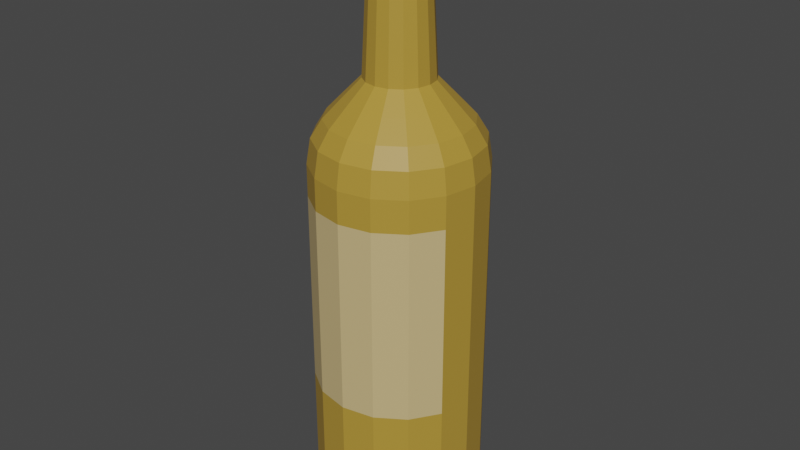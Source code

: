 # Source: Pear.blend  (saved by Blender 2.90.8; exported with 4.5.12 LTS)
import bpy
from mathutils import Matrix  # noqa: F401  (used for matrix-valued properties, if any)

bpy.ops.wm.read_factory_settings(use_empty=True)
scene = bpy.context.scene
scene.name = 'Scene'

# ---- collections
col_collection = bpy.data.collections.new('Collection'); scene.collection.children.link(col_collection)

# ---- materials (node trees are filled in below, after node groups)
mat_pear_vine = bpy.data.materials.new('Pear vine')
mat_label = bpy.data.materials.new('Label')
mat_plug = bpy.data.materials.new('Plug')

# ---- material node trees
mat_pear_vine.use_nodes = True; mat_pear_vine.node_tree.nodes.clear()
_N = mat_pear_vine.node_tree.nodes; _L = mat_pear_vine.node_tree.links
n0 = _N.new('ShaderNodeBsdfPrincipled'); n0.name = 'Principled BSDF'; n0.location = (10, 300)
n0.distribution = 'GGX'
n0.subsurface_method = 'BURLEY'
n0.inputs[0].default_value = (0.4523, 0.2794, 0.0399, 1.0)
n0.inputs[3].default_value = 1.45
n0.inputs[27].default_value = (0.0, 0.0, 0.0, 1.0)
n0.inputs[28].default_value = 1.0
n1 = _N.new('ShaderNodeOutputMaterial'); n1.name = 'Material Output'; n1.location = (300, 300)
_L.new(n0.outputs[0], n1.inputs[0])
n1.is_active_output = True
mat_label.use_nodes = True; mat_label.node_tree.nodes.clear()
_N = mat_label.node_tree.nodes; _L = mat_label.node_tree.links
n0 = _N.new('ShaderNodeBsdfPrincipled'); n0.name = 'Principled BSDF'; n0.location = (10, 300)
n0.distribution = 'GGX'
n0.subsurface_method = 'BURLEY'
n0.inputs[0].default_value = (0.6141, 0.4625, 0.2153, 1.0)
n0.inputs[3].default_value = 1.45
n0.inputs[27].default_value = (0.0, 0.0, 0.0, 1.0)
n0.inputs[28].default_value = 1.0
n1 = _N.new('ShaderNodeOutputMaterial'); n1.name = 'Material Output'; n1.location = (300, 300)
_L.new(n0.outputs[0], n1.inputs[0])
n1.is_active_output = True
mat_plug.use_nodes = True; mat_plug.node_tree.nodes.clear()
_N = mat_plug.node_tree.nodes; _L = mat_plug.node_tree.links
n0 = _N.new('ShaderNodeBsdfPrincipled'); n0.name = 'Principled BSDF'; n0.location = (10, 300)
n0.distribution = 'GGX'
n0.subsurface_method = 'BURLEY'
n0.inputs[0].default_value = (0.1329, 0.08256, 0.03892, 1.0)
n0.inputs[3].default_value = 1.45
n0.inputs[27].default_value = (0.0, 0.0, 0.0, 1.0)
n0.inputs[28].default_value = 1.0
n1 = _N.new('ShaderNodeOutputMaterial'); n1.name = 'Material Output'; n1.location = (300, 300)
_L.new(n0.outputs[0], n1.inputs[0])
n1.is_active_output = True

# ---- world
world_world = bpy.data.worlds.new('World'); scene.world = world_world
world_world.use_nodes = True; world_world.node_tree.nodes.clear()
_N = world_world.node_tree.nodes; _L = world_world.node_tree.links
n0 = _N.new('ShaderNodeOutputWorld'); n0.name = 'World Output'; n0.location = (300, 300)
n1 = _N.new('ShaderNodeBackground'); n1.name = 'Background'; n1.location = (10, 300)
n1.inputs[0].default_value = (0.05088, 0.05088, 0.05088, 1.0)
_L.new(n1.outputs[0], n0.inputs[0])
n0.is_active_output = True
world_world.color = (0.05088, 0.05088, 0.05088)
world_world.use_sun_shadow = False
world_world.sun_shadow_jitter_overblur = 0.0

# ---- meshes
me_cylinder_004 = bpy.data.meshes.new('Cylinder.004')
me_cylinder_004.from_pydata([(-0.1525, 0.3681, 5.223), (-0.2817, 0.2817, 5.223), (-0.3681, 0.1525, 5.223), (-0.3984, 5.677e-08, 5.223), (-0.3681, -0.1525, 5.223), (-0.2817, -0.2817, 5.223), (-0.1525, -0.3681, 5.223), (8.075e-08, -0.3984, 5.223), (0.1525, -0.3681, 5.223), (0.2817, -0.2817, 5.223), (0.3681, -0.1525, 5.223), (0.3984, -1.361e-07, 5.223), (0.3681, 0.1525, 5.223), (0.2817, 0.2817, 5.223), (0.1525, 0.3681, 5.223), (-1.57e-08, 0.3984, 5.223), (-9.686e-08, 0.7334, -0.00136), (0.0, 1.0, 0.2601), (-4.843e-08, 0.8667, 0.03367), (-1.304e-08, 0.9643, 0.1294), (0.2807, 0.6776, -0.00136), (0.3827, 0.9239, 0.2601), (0.3317, 0.8007, 0.03367), (0.369, 0.8909, 0.1294), (0.5186, 0.5186, -0.00136), (0.7071, 0.7071, 0.2601), (0.6128, 0.6128, 0.03367), (0.6818, 0.6818, 0.1294), (0.6776, 0.2807, -0.00136), (0.9239, 0.3827, 0.2601), (0.8007, 0.3317, 0.03367), (0.8909, 0.369, 0.1294), (0.7334, -1.9e-07, -0.00136), (1.0, -4.371e-08, 0.2601), (0.8667, -1.173e-07, 0.03367), (0.9643, -6.333e-08, 0.1294), (0.6776, -0.2807, -0.00136), (0.9239, -0.3827, 0.2601), (0.8007, -0.3317, 0.03367), (0.8909, -0.369, 0.1294), (0.5186, -0.5186, -0.00136), (0.7071, -0.7071, 0.2601), (0.6128, -0.6128, 0.03367), (0.6818, -0.6818, 0.1294), (0.2807, -0.6776, -0.00136), (0.3827, -0.9239, 0.2601), (0.3317, -0.8007, 0.03367), (0.369, -0.8909, 0.1294), (7.078e-08, -0.7334, -0.00136), (1.51e-07, -1.0, 0.2601), (1.104e-07, -0.8667, 0.03367), (1.406e-07, -0.9643, 0.1294), (-0.2807, -0.6776, -0.00136), (-0.3827, -0.9239, 0.2601), (-0.3317, -0.8007, 0.03367), (-0.369, -0.8909, 0.1294), (-0.5186, -0.5186, -0.00136), (-0.7071, -0.7071, 0.2601), (-0.6128, -0.6128, 0.03367), (-0.6818, -0.6818, 0.1294), (-0.6776, -0.2807, -0.00136), (-0.9239, -0.3827, 0.2601), (-0.8007, -0.3317, 0.03367), (-0.8909, -0.369, 0.1294), (-0.7334, -2.608e-08, -0.00136), (-1.0, 1.192e-08, 0.2601), (-0.8667, -7.451e-09, 0.03367), (-0.9643, 6.519e-09, 0.1294), (-0.6776, 0.2807, -0.00136), (-0.9239, 0.3827, 0.2601), (-0.8007, 0.3317, 0.03367), (-0.8909, 0.369, 0.1294), (-0.5186, 0.5186, -0.00136), (-0.7071, 0.7071, 0.2601), (-0.6128, 0.6128, 0.03367), (-0.6818, 0.6818, 0.1294), (-0.2807, 0.6776, -0.00136), (-0.3827, 0.9239, 0.2601), (-0.3317, 0.8007, 0.03367), (-0.369, 0.8909, 0.1294), (0.0, 1.0, 4.274), (-1.148e-07, 0.6207, 4.994), (-1.676e-08, 0.9526, 4.569), (-6.38e-08, 0.8232, 4.781), (0.2375, 0.5735, 4.994), (0.3827, 0.9239, 4.274), (0.315, 0.7605, 4.781), (0.3646, 0.8801, 4.569), (0.4389, 0.4389, 4.994), (0.7071, 0.7071, 4.274), (0.5821, 0.5821, 4.781), (0.6736, 0.6736, 4.569), (0.5735, 0.2375, 4.994), (0.9239, 0.3827, 4.274), (0.7605, 0.315, 4.781), (0.8801, 0.3646, 4.569), (0.6207, -1.874e-07, 4.994), (1.0, -4.371e-08, 4.274), (0.8232, -1.192e-07, 4.781), (0.9526, -6.473e-08, 4.569), (0.5735, -0.2375, 4.994), (0.9239, -0.3827, 4.274), (0.7605, -0.315, 4.781), (0.8801, -0.3646, 4.569), (0.4389, -0.4389, 4.994), (0.7071, -0.7071, 4.274), (0.5821, -0.5821, 4.781), (0.6736, -0.6736, 4.569), (0.2375, -0.5735, 4.994), (0.3827, -0.9239, 4.274), (0.315, -0.7605, 4.781), (0.3646, -0.8801, 4.569), (3.541e-08, -0.6207, 4.994), (1.51e-07, -1.0, 4.274), (8.987e-08, -0.8232, 4.781), (1.346e-07, -0.9526, 4.569), (-0.2375, -0.5735, 4.994), (-0.3827, -0.9239, 4.274), (-0.315, -0.7605, 4.781), (-0.3646, -0.8801, 4.569), (-0.4389, -0.4389, 4.994), (-0.7071, -0.7071, 4.274), (-0.5821, -0.5821, 4.781), (-0.6736, -0.6736, 4.569), (-0.5735, -0.2375, 4.994), (-0.9239, -0.3827, 4.274), (-0.7605, -0.315, 4.781), (-0.8801, -0.3646, 4.569), (-0.6207, 1.131e-07, 4.994), (-1.0, 1.192e-08, 4.274), (-0.8232, 6.566e-08, 4.781), (-0.9526, 2.654e-08, 4.569), (-0.5735, 0.2375, 4.994), (-0.9239, 0.3827, 4.274), (-0.7605, 0.315, 4.781), (-0.8801, 0.3646, 4.569), (-0.4389, 0.4389, 4.994), (-0.7071, 0.7071, 4.274), (-0.5821, 0.5821, 4.781), (-0.6736, 0.6736, 4.569), (-0.2375, 0.5735, 4.994), (-0.3827, 0.9239, 4.274), (-0.315, 0.7605, 4.781), (-0.3646, 0.8801, 4.569), (-0.1241, 0.2995, 6.648), (-0.2293, 0.2293, 6.648), (-0.2995, 0.1241, 6.648), (-0.3242, 4.172e-08, 6.648), (-0.2995, -0.1241, 6.648), (-0.2293, -0.2293, 6.648), (-0.1241, -0.2995, 6.648), (-5.878e-08, -0.3242, 6.648), (0.1241, -0.2995, 6.648), (0.2293, -0.2293, 6.648), (0.2995, -0.1241, 6.648), (0.3242, -1.152e-07, 6.648), (0.2995, 0.1241, 6.648), (0.2293, 0.2293, 6.648), (0.1241, 0.2995, 6.648), (-1.373e-07, 0.3242, 6.648), (-0.1391, 0.3358, 6.648), (-0.257, 0.257, 6.648), (-0.3358, 0.1391, 6.648), (-0.3635, 5.032e-08, 6.648), (-0.3358, -0.1391, 6.648), (-0.257, -0.257, 6.648), (-0.1391, -0.3358, 6.648), (-5.969e-08, -0.3635, 6.648), (0.1391, -0.3358, 6.648), (0.257, -0.257, 6.648), (0.3358, -0.1391, 6.648), (0.3635, -1.257e-07, 6.648), (0.3358, 0.1391, 6.648), (0.257, 0.257, 6.648), (0.1391, 0.3358, 6.648), (-1.477e-07, 0.3635, 6.648), (-0.1032, 0.2492, 6.883), (-0.1908, 0.1908, 6.883), (-0.2492, 0.1032, 6.883), (-0.2698, 3.694e-08, 6.883), (-0.2492, -0.1032, 6.883), (-0.1908, -0.1908, 6.883), (-0.1032, -0.2492, 6.883), (-8.123e-08, -0.2698, 6.883), (0.1032, -0.2492, 6.883), (0.1908, -0.1908, 6.883), (0.2492, -0.1032, 6.883), (0.2698, -9.85e-08, 6.883), (0.2492, 0.1032, 6.883), (0.1908, 0.1908, 6.883), (0.1032, 0.2492, 6.883), (-1.726e-07, 0.2698, 6.883), (-0.257, 0.257, 6.883), (-0.1391, 0.3358, 6.883), (-0.3635, 5.032e-08, 6.883), (-0.3358, 0.1391, 6.883), (-0.257, -0.257, 6.883), (-0.3358, -0.1391, 6.883), (-8.198e-08, -0.3635, 6.883), (-0.1391, -0.3358, 6.883), (0.257, -0.257, 6.883), (0.1391, -0.3358, 6.883), (0.3635, -1.257e-07, 6.883), (0.3358, -0.1391, 6.883), (0.257, 0.257, 6.883), (0.3358, 0.1391, 6.883), (-1.7e-07, 0.3635, 6.883), (0.1391, 0.3358, 6.883), (-0.1069, 0.2582, 6.997), (-0.1976, 0.1976, 6.997), (-0.2582, 0.1069, 6.997), (-0.2795, 3.818e-08, 6.997), (-0.2582, -0.1069, 6.997), (-0.1976, -0.1976, 6.997), (-0.1069, -0.2582, 6.997), (-3.331e-09, -0.2795, 6.997), (0.1069, -0.2582, 6.997), (0.1976, -0.1976, 6.997), (0.2582, -0.1069, 6.997), (0.2795, -1.021e-07, 6.997), (0.2582, 0.1069, 6.997), (0.1976, 0.1976, 6.997), (0.1069, 0.2582, 6.997), (-9.802e-08, 0.2795, 6.997), (0.0, 1.0, 1.598), (0.0, 1.0, 3.895), (0.3827, 0.9239, 3.895), (0.3827, 0.9239, 1.598), (-0.3827, 0.9239, 1.598), (-0.3827, 0.9239, 3.895), (0.7071, 0.7071, 3.895), (0.7071, 0.7071, 1.598), (0.9239, 0.3827, 3.895), (0.9239, 0.3827, 1.598), (1.0, -4.371e-08, 3.895), (1.0, -4.371e-08, 1.598), (0.9239, -0.3827, 3.895), (0.9239, -0.3827, 1.598), (0.7071, -0.7071, 3.895), (0.7071, -0.7071, 1.598), (0.3827, -0.9239, 3.895), (0.3827, -0.9239, 1.598), (1.51e-07, -1.0, 3.895), (1.51e-07, -1.0, 1.598), (-0.3827, -0.9239, 3.895), (-0.3827, -0.9239, 1.598), (-0.7071, -0.7071, 3.895), (-0.7071, -0.7071, 1.598), (-0.9239, -0.3827, 3.895), (-0.9239, -0.3827, 1.598), (-1.0, 1.192e-08, 3.895), (-1.0, 1.192e-08, 1.598), (-0.9239, 0.3827, 3.895), (-0.9239, 0.3827, 1.598), (-0.7071, 0.7071, 3.895), (-0.7071, 0.7071, 1.598)], [], [(226, 85, 89, 230), (232, 93, 97, 234), (234, 97, 101, 236), (236, 101, 105, 238), (238, 105, 109, 240), (240, 109, 113, 242), (242, 113, 117, 244), (244, 117, 121, 246), (246, 121, 125, 248), (248, 125, 129, 250), (250, 129, 133, 252), (252, 133, 137, 254), (254, 137, 141, 229), (2, 3, 147, 146), (229, 141, 80, 225), (230, 89, 93, 232), (116, 112, 7, 6), (17, 21, 23, 19), (19, 23, 22, 18), (18, 22, 20, 16), (21, 25, 27, 23), (23, 27, 26, 22), (22, 26, 24, 20), (25, 29, 31, 27), (27, 31, 30, 26), (26, 30, 28, 24), (29, 33, 35, 31), (31, 35, 34, 30), (30, 34, 32, 28), (33, 37, 39, 35), (35, 39, 38, 34), (34, 38, 36, 32), (37, 41, 43, 39), (39, 43, 42, 38), (38, 42, 40, 36), (41, 45, 47, 43), (43, 47, 46, 42), (42, 46, 44, 40), (45, 49, 51, 47), (47, 51, 50, 46), (46, 50, 48, 44), (49, 53, 55, 51), (51, 55, 54, 50), (50, 54, 52, 48), (53, 57, 59, 55), (55, 59, 58, 54), (54, 58, 56, 52), (57, 61, 63, 59), (59, 63, 62, 58), (58, 62, 60, 56), (61, 65, 67, 63), (63, 67, 66, 62), (62, 66, 64, 60), (65, 69, 71, 67), (67, 71, 70, 66), (66, 70, 68, 64), (69, 73, 75, 71), (71, 75, 74, 70), (70, 74, 72, 68), (73, 77, 79, 75), (75, 79, 78, 74), (74, 78, 76, 72), (77, 17, 19, 79), (79, 19, 18, 78), (78, 18, 16, 76), (16, 20, 24, 28, 32, 36, 40, 44, 48, 52, 56, 60, 64, 68, 72, 76), (85, 80, 82, 87), (87, 82, 83, 86), (86, 83, 81, 84), (89, 85, 87, 91), (91, 87, 86, 90), (90, 86, 84, 88), (93, 89, 91, 95), (95, 91, 90, 94), (94, 90, 88, 92), (97, 93, 95, 99), (99, 95, 94, 98), (98, 94, 92, 96), (101, 97, 99, 103), (103, 99, 98, 102), (102, 98, 96, 100), (105, 101, 103, 107), (107, 103, 102, 106), (106, 102, 100, 104), (109, 105, 107, 111), (111, 107, 106, 110), (110, 106, 104, 108), (113, 109, 111, 115), (115, 111, 110, 114), (114, 110, 108, 112), (117, 113, 115, 119), (119, 115, 114, 118), (118, 114, 112, 116), (121, 117, 119, 123), (123, 119, 118, 122), (122, 118, 116, 120), (125, 121, 123, 127), (127, 123, 122, 126), (126, 122, 120, 124), (129, 125, 127, 131), (131, 127, 126, 130), (130, 126, 124, 128), (133, 129, 131, 135), (135, 131, 130, 134), (134, 130, 128, 132), (137, 133, 135, 139), (139, 135, 134, 138), (138, 134, 132, 136), (141, 137, 139, 143), (143, 139, 138, 142), (142, 138, 136, 140), (80, 141, 143, 82), (82, 143, 142, 83), (83, 142, 140, 81), (225, 80, 85, 226), (112, 108, 8, 7), (108, 104, 9, 8), (104, 100, 10, 9), (81, 140, 0, 15), (100, 96, 11, 10), (96, 92, 12, 11), (92, 88, 13, 12), (88, 84, 14, 13), (84, 81, 15, 14), (140, 136, 1, 0), (136, 132, 2, 1), (132, 128, 3, 2), (128, 124, 4, 3), (124, 120, 5, 4), (120, 116, 6, 5), (149, 150, 166, 165), (13, 14, 158, 157), (4, 5, 149, 148), (15, 0, 144, 159), (6, 7, 151, 150), (1, 2, 146, 145), (14, 15, 159, 158), (8, 9, 153, 152), (3, 4, 148, 147), (10, 11, 155, 154), (5, 6, 150, 149), (12, 13, 157, 156), (7, 8, 152, 151), (9, 10, 154, 153), (0, 1, 145, 144), (11, 12, 156, 155), (162, 163, 194, 195), (152, 153, 169, 168), (151, 152, 168, 167), (154, 155, 171, 170), (153, 154, 170, 169), (156, 157, 173, 172), (155, 156, 172, 171), (158, 159, 175, 174), (144, 145, 161, 160), (157, 158, 174, 173), (159, 144, 160, 175), (146, 147, 163, 162), (145, 146, 162, 161), (148, 149, 165, 164), (147, 148, 164, 163), (150, 151, 167, 166), (181, 182, 214, 213), (161, 162, 195, 192), (164, 165, 196, 197), (163, 164, 197, 194), (166, 167, 198, 199), (165, 166, 199, 196), (168, 169, 200, 201), (167, 168, 201, 198), (170, 171, 202, 203), (169, 170, 203, 200), (172, 173, 204, 205), (171, 172, 205, 202), (174, 175, 206, 207), (160, 161, 192, 193), (173, 174, 207, 204), (175, 160, 193, 206), (177, 176, 193, 192), (179, 178, 195, 194), (181, 180, 197, 196), (183, 182, 199, 198), (185, 184, 201, 200), (187, 186, 203, 202), (189, 188, 205, 204), (191, 190, 207, 206), (176, 191, 206, 193), (178, 177, 192, 195), (180, 179, 194, 197), (182, 181, 196, 199), (184, 183, 198, 201), (186, 185, 200, 203), (188, 187, 202, 205), (190, 189, 204, 207), (222, 223, 208, 209, 210, 211, 212, 213, 214, 215, 216, 217, 218, 219, 220, 221), (184, 185, 217, 216), (183, 184, 216, 215), (186, 187, 219, 218), (185, 186, 218, 217), (188, 189, 221, 220), (187, 188, 220, 219), (190, 191, 223, 222), (176, 177, 209, 208), (189, 190, 222, 221), (191, 176, 208, 223), (178, 179, 211, 210), (177, 178, 210, 209), (180, 181, 213, 212), (179, 180, 212, 211), (182, 183, 215, 214), (17, 224, 227, 21), (224, 225, 226, 227), (25, 231, 233, 29), (231, 230, 232, 233), (77, 228, 224, 17), (228, 229, 225, 224), (73, 255, 228, 77), (255, 254, 229, 228), (69, 253, 255, 73), (253, 252, 254, 255), (65, 251, 253, 69), (251, 250, 252, 253), (61, 249, 251, 65), (249, 248, 250, 251), (57, 247, 249, 61), (247, 246, 248, 249), (53, 245, 247, 57), (245, 244, 246, 247), (49, 243, 245, 53), (243, 242, 244, 245), (45, 241, 243, 49), (241, 240, 242, 243), (41, 239, 241, 45), (239, 238, 240, 241), (37, 237, 239, 41), (237, 236, 238, 239), (33, 235, 237, 37), (235, 234, 236, 237), (29, 233, 235, 33), (233, 232, 234, 235), (21, 227, 231, 25), (227, 226, 230, 231)])
me_cylinder_004.polygons.foreach_set('material_index', [0, 0, 0, 0, 0, 0, 0, 0, 0, 0, 0, 0, 0, 0, 0, 0, 0, 0, 0, 0, 0, 0, 0, 0, 0, 0, 0, 0, 0, 0, 0, 0, 0, 0, 0, 0, 0, 0, 0, 0, 0, 0, 0, 0, 0, 0, 0, 0, 0, 0, 0, 0, 0, 0, 0, 0, 0, 0, 0, 0, 0, 0, 0, 0, 0, 0, 0, 0, 0, 0, 0, 0, 0, 0, 0, 0, 0, 0, 0, 0, 0, 0, 0, 0, 0, 0, 0, 0, 0, 0, 0, 0, 0, 0, 0, 0, 0, 0, 0, 0, 0, 0, 0, 0, 0, 0, 0, 0, 0, 0, 0, 0, 0, 0, 0, 0, 0, 0, 0, 0, 0, 0, 0, 0, 0, 0, 0, 0, 0, 0, 0, 0, 0, 0, 0, 0, 0, 0, 0, 0, 0, 0, 0, 0, 0, 0, 0, 0, 0, 0, 0, 0, 0, 0, 0, 0, 0, 0, 0, 0, 0, 0, 2, 0, 0, 0, 0, 0, 0, 0, 0, 0, 0, 0, 0, 0, 0, 0, 0, 0, 0, 0, 0, 0, 0, 0, 0, 0, 0, 0, 0, 0, 0, 0, 2, 2, 2, 2, 2, 2, 2, 2, 2, 2, 2, 2, 2, 2, 2, 2, 0, 0, 0, 0, 0, 0, 0, 0, 0, 0, 0, 0, 0, 0, 0, 1, 0, 1, 0, 1, 0, 1, 0, 1, 0, 1, 0, 0, 0, 0, 0, 0])
_uv = me_cylinder_004.uv_layers.new(name='UVMap')
_uv.uv.foreach_set('vector', [0.9375, 0.8233, 0.9375, 0.9523, 0.875, 0.9523, 0.875, 0.8233, 0.8125, 0.8233, 0.8125, 0.9523, 0.75, 0.9523, 0.75, 0.8233, 0.75, 0.8233, 0.75, 0.9523, 0.6875, 0.9523, 0.6875, 0.8233, 0.6875, 0.8233, 0.6875, 0.9523, 0.625, 0.9523, 0.625, 0.8233, 0.625, 0.8233, 0.625, 0.9523, 0.5625, 0.9523, 0.5625, 0.8233, 0.5625, 0.8233, 0.5625, 0.9523, 0.5, 0.9523, 0.5, 0.8233, 0.5, 0.8233, 0.5, 0.9523, 0.4375, 0.9523, 0.4375, 0.8233, 0.4375, 0.8233, 0.4375, 0.9523, 0.375, 0.9523, 0.375, 0.8233, 0.375, 0.8233, 0.375, 0.9523, 0.3125, 0.9523, 0.3125, 0.8233, 0.3125, 0.8233, 0.3125, 0.9523, 0.25, 0.9523, 0.25, 0.8233, 0.25, 0.8233, 0.25, 0.9523, 0.1875, 0.9523, 0.1875, 0.8233, 0.1875, 0.8233, 0.1875, 0.9523, 0.125, 0.9523, 0.125, 0.8233, 0.125, 0.8233, 0.125, 0.9523, 0.0625, 0.9523, 0.0625, 0.8233, 0.1067, 0.3094, 0.09488, 0.25, 0.09488, 0.25, 0.1067, 0.3094, 0.0625, 0.8233, 0.0625, 0.9523, 0.0, 0.9523, 0.0, 0.8233, 0.875, 0.8233, 0.875, 0.9523, 0.8125, 0.9523, 0.8125, 0.8233, 0.1906, 0.1067, 0.25, 0.09488, 0.25, 0.09488, 0.1906, 0.1067, 1.0, 0.5654, 0.9375, 0.5654, 0.9386, 0.5327, 0.9989, 0.5327, 0.9989, 0.5327, 0.9386, 0.5327, 0.9417, 0.5, 0.9958, 0.5, 0.75, 0.458, 0.8296, 0.4422, 0.8174, 0.4126, 0.75, 0.426, 0.9375, 0.5654, 0.875, 0.5654, 0.8761, 0.5327, 0.9364, 0.5327, 0.9364, 0.5327, 0.8761, 0.5327, 0.8792, 0.5, 0.9333, 0.5, 0.8296, 0.4422, 0.8971, 0.3971, 0.8745, 0.3745, 0.8174, 0.4126, 0.875, 0.5654, 0.8125, 0.5654, 0.8136, 0.5327, 0.8739, 0.5327, 0.8739, 0.5327, 0.8136, 0.5327, 0.8167, 0.5, 0.8708, 0.5, 0.8971, 0.3971, 0.9422, 0.3296, 0.9126, 0.3174, 0.8745, 0.3745, 0.8125, 0.5654, 0.75, 0.5654, 0.7511, 0.5327, 0.8114, 0.5327, 0.8114, 0.5327, 0.7511, 0.5327, 0.7542, 0.5, 0.8083, 0.5, 0.9422, 0.3296, 0.958, 0.25, 0.926, 0.25, 0.9126, 0.3174, 0.75, 0.5654, 0.6875, 0.5654, 0.6886, 0.5327, 0.7489, 0.5327, 0.7489, 0.5327, 0.6886, 0.5327, 0.6917, 0.5, 0.7458, 0.5, 0.958, 0.25, 0.9422, 0.1704, 0.9126, 0.1826, 0.926, 0.25, 0.6875, 0.5654, 0.625, 0.5654, 0.6261, 0.5327, 0.6864, 0.5327, 0.6864, 0.5327, 0.6261, 0.5327, 0.6292, 0.5, 0.6833, 0.5, 0.9422, 0.1704, 0.8971, 0.1029, 0.8745, 0.1255, 0.9126, 0.1826, 0.625, 0.5654, 0.5625, 0.5654, 0.5636, 0.5327, 0.6239, 0.5327, 0.6239, 0.5327, 0.5636, 0.5327, 0.5667, 0.5, 0.6208, 0.5, 0.8971, 0.1029, 0.8296, 0.05783, 0.8174, 0.08739, 0.8745, 0.1255, 0.5625, 0.5654, 0.5, 0.5654, 0.5011, 0.5327, 0.5614, 0.5327, 0.5614, 0.5327, 0.5011, 0.5327, 0.5042, 0.5, 0.5583, 0.5, 0.8296, 0.05783, 0.75, 0.04199, 0.75, 0.07399, 0.8174, 0.08739, 0.5, 0.5654, 0.4375, 0.5654, 0.4386, 0.5327, 0.4989, 0.5327, 0.4989, 0.5327, 0.4386, 0.5327, 0.4417, 0.5, 0.4958, 0.5, 0.75, 0.04199, 0.6704, 0.05783, 0.6826, 0.08739, 0.75, 0.07399, 0.4375, 0.5654, 0.375, 0.5654, 0.3761, 0.5327, 0.4364, 0.5327, 0.4364, 0.5327, 0.3761, 0.5327, 0.3792, 0.5, 0.4333, 0.5, 0.6704, 0.05783, 0.6029, 0.1029, 0.6255, 0.1255, 0.6826, 0.08739, 0.375, 0.5654, 0.3125, 0.5654, 0.3136, 0.5327, 0.3739, 0.5327, 0.3739, 0.5327, 0.3136, 0.5327, 0.3167, 0.5, 0.3708, 0.5, 0.6029, 0.1029, 0.5578, 0.1704, 0.5874, 0.1826, 0.6255, 0.1255, 0.3125, 0.5654, 0.25, 0.5654, 0.2511, 0.5327, 0.3114, 0.5327, 0.3114, 0.5327, 0.2511, 0.5327, 0.2542, 0.5, 0.3083, 0.5, 0.5578, 0.1704, 0.542, 0.25, 0.574, 0.25, 0.5874, 0.1826, 0.25, 0.5654, 0.1875, 0.5654, 0.1886, 0.5327, 0.2489, 0.5327, 0.2489, 0.5327, 0.1886, 0.5327, 0.1917, 0.5, 0.2458, 0.5, 0.542, 0.25, 0.5578, 0.3296, 0.5874, 0.3174, 0.574, 0.25, 0.1875, 0.5654, 0.125, 0.5654, 0.1261, 0.5327, 0.1864, 0.5327, 0.1864, 0.5327, 0.1261, 0.5327, 0.1292, 0.5, 0.1833, 0.5, 0.5578, 0.3296, 0.6029, 0.3971, 0.6255, 0.3745, 0.5874, 0.3174, 0.125, 0.5654, 0.0625, 0.5654, 0.06362, 0.5327, 0.1239, 0.5327, 0.1239, 0.5327, 0.06362, 0.5327, 0.06667, 0.5, 0.1208, 0.5, 0.6029, 0.3971, 0.6704, 0.4422, 0.6826, 0.4126, 0.6255, 0.3745, 0.0625, 0.5654, 0.0, 0.5654, 0.001116, 0.5327, 0.06138, 0.5327, 0.06138, 0.5327, 0.001116, 0.5327, 0.004166, 0.5, 0.05833, 0.5, 0.6704, 0.4422, 0.75, 0.458, 0.75, 0.426, 0.6826, 0.4126, 0.75, 0.426, 0.8174, 0.4126, 0.8745, 0.3745, 0.9126, 0.3174, 0.926, 0.25, 0.9126, 0.1826, 0.8745, 0.1255, 0.8174, 0.08739, 0.75, 0.07399, 0.6826, 0.08739, 0.6255, 0.1255, 0.5874, 0.1826, 0.574, 0.25, 0.5874, 0.3174, 0.6255, 0.3745, 0.6826, 0.4126, 0.9375, 0.9523, 1.0, 0.9523, 0.9985, 0.9762, 0.939, 0.9762, 0.939, 0.9762, 0.9985, 0.9762, 0.9945, 1.0, 0.943, 1.0, 0.3256, 0.4325, 0.25, 0.4476, 0.25, 0.4051, 0.3094, 0.3933, 0.875, 0.9523, 0.9375, 0.9523, 0.936, 0.9762, 0.8765, 0.9762, 0.8765, 0.9762, 0.936, 0.9762, 0.932, 1.0, 0.8805, 1.0, 0.3897, 0.3897, 0.3256, 0.4325, 0.3094, 0.3933, 0.3597, 0.3597, 0.8125, 0.9523, 0.875, 0.9523, 0.8735, 0.9762, 0.814, 0.9762, 0.814, 0.9762, 0.8735, 0.9762, 0.8695, 1.0, 0.818, 1.0, 0.4325, 0.3256, 0.3897, 0.3897, 0.3597, 0.3597, 0.3933, 0.3094, 0.75, 0.9523, 0.8125, 0.9523, 0.811, 0.9762, 0.7515, 0.9762, 0.7515, 0.9762, 0.811, 0.9762, 0.807, 1.0, 0.7555, 1.0, 0.4476, 0.25, 0.4325, 0.3256, 0.3933, 0.3094, 0.4051, 0.25, 0.6875, 0.9523, 0.75, 0.9523, 0.7485, 0.9762, 0.689, 0.9762, 0.689, 0.9762, 0.7485, 0.9762, 0.7445, 1.0, 0.693, 1.0, 0.4325, 0.1744, 0.4476, 0.25, 0.4051, 0.25, 0.3933, 0.1906, 0.625, 0.9523, 0.6875, 0.9523, 0.686, 0.9762, 0.6265, 0.9762, 0.6265, 0.9762, 0.686, 0.9762, 0.682, 1.0, 0.6305, 1.0, 0.3897, 0.1103, 0.4325, 0.1744, 0.3933, 0.1906, 0.3597, 0.1403, 0.5625, 0.9523, 0.625, 0.9523, 0.6235, 0.9762, 0.564, 0.9762, 0.564, 0.9762, 0.6235, 0.9762, 0.6195, 1.0, 0.568, 1.0, 0.3256, 0.06748, 0.3897, 0.1103, 0.3597, 0.1403, 0.3094, 0.1067, 0.5, 0.9523, 0.5625, 0.9523, 0.561, 0.9762, 0.5015, 0.9762, 0.5015, 0.9762, 0.561, 0.9762, 0.557, 1.0, 0.5055, 1.0, 0.25, 0.05244, 0.3256, 0.06748, 0.3094, 0.1067, 0.25, 0.09488, 0.4375, 0.9523, 0.5, 0.9523, 0.4985, 0.9762, 0.439, 0.9762, 0.439, 0.9762, 0.4985, 0.9762, 0.4945, 1.0, 0.443, 1.0, 0.1744, 0.06748, 0.25, 0.05244, 0.25, 0.09488, 0.1906, 0.1067, 0.375, 0.9523, 0.4375, 0.9523, 0.436, 0.9762, 0.3765, 0.9762, 0.3765, 0.9762, 0.436, 0.9762, 0.432, 1.0, 0.3805, 1.0, 0.1103, 0.1103, 0.1744, 0.06748, 0.1906, 0.1067, 0.1403, 0.1403, 0.3125, 0.9523, 0.375, 0.9523, 0.3735, 0.9762, 0.314, 0.9762, 0.314, 0.9762, 0.3735, 0.9762, 0.3695, 1.0, 0.318, 1.0, 0.06748, 0.1744, 0.1103, 0.1103, 0.1403, 0.1403, 0.1067, 0.1906, 0.25, 0.9523, 0.3125, 0.9523, 0.311, 0.9762, 0.2515, 0.9762, 0.2515, 0.9762, 0.311, 0.9762, 0.307, 1.0, 0.2555, 1.0, 0.05244, 0.25, 0.06748, 0.1744, 0.1067, 0.1906, 0.09488, 0.25, 0.1875, 0.9523, 0.25, 0.9523, 0.2485, 0.9762, 0.189, 0.9762, 0.189, 0.9762, 0.2485, 0.9762, 0.2445, 1.0, 0.193, 1.0, 0.06748, 0.3256, 0.05244, 0.25, 0.09488, 0.25, 0.1067, 0.3094, 0.125, 0.9523, 0.1875, 0.9523, 0.186, 0.9762, 0.1265, 0.9762, 0.1265, 0.9762, 0.186, 0.9762, 0.182, 1.0, 0.1305, 1.0, 0.1103, 0.3897, 0.06748, 0.3256, 0.1067, 0.3094, 0.1403, 0.3597, 0.0625, 0.9523, 0.125, 0.9523, 0.1235, 0.9762, 0.06398, 0.9762, 0.06398, 0.9762, 0.1235, 0.9762, 0.1195, 1.0, 0.06803, 1.0, 0.1744, 0.4325, 0.1103, 0.3897, 0.1403, 0.3597, 0.1906, 0.3933, 0.0, 0.9523, 0.0625, 0.9523, 0.06102, 0.9762, 0.001481, 0.9762, 0.001481, 0.9762, 0.06102, 0.9762, 0.05697, 1.0, 0.005526, 1.0, 0.25, 0.4476, 0.1744, 0.4325, 0.1906, 0.3933, 0.25, 0.4051, 1.0, 0.8233, 1.0, 0.9523, 0.9375, 0.9523, 0.9375, 0.8233, 0.25, 0.09488, 0.3094, 0.1067, 0.3094, 0.1067, 0.25, 0.09488, 0.3094, 0.1067, 0.3597, 0.1403, 0.3597, 0.1403, 0.3094, 0.1067, 0.3597, 0.1403, 0.3933, 0.1906, 0.3933, 0.1906, 0.3597, 0.1403, 0.25, 0.4051, 0.1906, 0.3933, 0.1906, 0.3933, 0.25, 0.4051, 0.3933, 0.1906, 0.4051, 0.25, 0.4051, 0.25, 0.3933, 0.1906, 0.4051, 0.25, 0.3933, 0.3094, 0.3933, 0.3094, 0.4051, 0.25, 0.3933, 0.3094, 0.3597, 0.3597, 0.3597, 0.3597, 0.3933, 0.3094, 0.3597, 0.3597, 0.3094, 0.3933, 0.3094, 0.3933, 0.3597, 0.3597, 0.3094, 0.3933, 0.25, 0.4051, 0.25, 0.4051, 0.3094, 0.3933, 0.1906, 0.3933, 0.1403, 0.3597, 0.1403, 0.3597, 0.1906, 0.3933, 0.1403, 0.3597, 0.1067, 0.3094, 0.1067, 0.3094, 0.1403, 0.3597, 0.1067, 0.3094, 0.09488, 0.25, 0.09488, 0.25, 0.1067, 0.3094, 0.09488, 0.25, 0.1067, 0.1906, 0.1067, 0.1906, 0.09488, 0.25, 0.1067, 0.1906, 0.1403, 0.1403, 0.1403, 0.1403, 0.1067, 0.1906, 0.1403, 0.1403, 0.1906, 0.1067, 0.1906, 0.1067, 0.1403, 0.1403, 0.1403, 0.1403, 0.1906, 0.1067, 0.1906, 0.1067, 0.1403, 0.1403, 0.3597, 0.3597, 0.3094, 0.3933, 0.3094, 0.3933, 0.3597, 0.3597, 0.1067, 0.1906, 0.1403, 0.1403, 0.1403, 0.1403, 0.1067, 0.1906, 0.25, 0.4051, 0.1906, 0.3933, 0.1906, 0.3933, 0.25, 0.4051, 0.1906, 0.1067, 0.25, 0.09488, 0.25, 0.09488, 0.1906, 0.1067, 0.1403, 0.3597, 0.1067, 0.3094, 0.1067, 0.3094, 0.1403, 0.3597, 0.3094, 0.3933, 0.25, 0.4051, 0.25, 0.4051, 0.3094, 0.3933, 0.3094, 0.1067, 0.3597, 0.1403, 0.3597, 0.1403, 0.3094, 0.1067, 0.09488, 0.25, 0.1067, 0.1906, 0.1067, 0.1906, 0.09488, 0.25, 0.3933, 0.1906, 0.4051, 0.25, 0.4051, 0.25, 0.3933, 0.1906, 0.1403, 0.1403, 0.1906, 0.1067, 0.1906, 0.1067, 0.1403, 0.1403, 0.3933, 0.3094, 0.3597, 0.3597, 0.3597, 0.3597, 0.3933, 0.3094, 0.25, 0.09488, 0.3094, 0.1067, 0.3094, 0.1067, 0.25, 0.09488, 0.3597, 0.1403, 0.3933, 0.1906, 0.3933, 0.1906, 0.3597, 0.1403, 0.1906, 0.3933, 0.1403, 0.3597, 0.1403, 0.3597, 0.1906, 0.3933, 0.4051, 0.25, 0.3933, 0.3094, 0.3933, 0.3094, 0.4051, 0.25, 0.1067, 0.3094, 0.09488, 0.25, 0.09488, 0.25, 0.1067, 0.3094, 0.3094, 0.1067, 0.3597, 0.1403, 0.3597, 0.1403, 0.3094, 0.1067, 0.25, 0.09488, 0.3094, 0.1067, 0.3094, 0.1067, 0.25, 0.09488, 0.3933, 0.1906, 0.4051, 0.25, 0.4051, 0.25, 0.3933, 0.1906, 0.3597, 0.1403, 0.3933, 0.1906, 0.3933, 0.1906, 0.3597, 0.1403, 0.3933, 0.3094, 0.3597, 0.3597, 0.3597, 0.3597, 0.3933, 0.3094, 0.4051, 0.25, 0.3933, 0.3094, 0.3933, 0.3094, 0.4051, 0.25, 0.3094, 0.3933, 0.25, 0.4051, 0.25, 0.4051, 0.3094, 0.3933, 0.1906, 0.3933, 0.1403, 0.3597, 0.1403, 0.3597, 0.1906, 0.3933, 0.3597, 0.3597, 0.3094, 0.3933, 0.3094, 0.3933, 0.3597, 0.3597, 0.25, 0.4051, 0.1906, 0.3933, 0.1906, 0.3933, 0.25, 0.4051, 0.1067, 0.3094, 0.09488, 0.25, 0.09488, 0.25, 0.1067, 0.3094, 0.1403, 0.3597, 0.1067, 0.3094, 0.1067, 0.3094, 0.1403, 0.3597, 0.1067, 0.1906, 0.1403, 0.1403, 0.1403, 0.1403, 0.1067, 0.1906, 0.09488, 0.25, 0.1067, 0.1906, 0.1067, 0.1906, 0.09488, 0.25, 0.1906, 0.1067, 0.25, 0.09488, 0.25, 0.09488, 0.1906, 0.1067, 0.1574, 0.1574, 0.1999, 0.1291, 0.1999, 0.1291, 0.1574, 0.1574, 0.1403, 0.3597, 0.1067, 0.3094, 0.1067, 0.3094, 0.1403, 0.3597, 0.1067, 0.1906, 0.1403, 0.1403, 0.1403, 0.1403, 0.1067, 0.1906, 0.09488, 0.25, 0.1067, 0.1906, 0.1067, 0.1906, 0.09488, 0.25, 0.1906, 0.1067, 0.25, 0.09488, 0.25, 0.09488, 0.1906, 0.1067, 0.1403, 0.1403, 0.1906, 0.1067, 0.1906, 0.1067, 0.1403, 0.1403, 0.3094, 0.1067, 0.3597, 0.1403, 0.3597, 0.1403, 0.3094, 0.1067, 0.25, 0.09488, 0.3094, 0.1067, 0.3094, 0.1067, 0.25, 0.09488, 0.3933, 0.1906, 0.4051, 0.25, 0.4051, 0.25, 0.3933, 0.1906, 0.3597, 0.1403, 0.3933, 0.1906, 0.3933, 0.1906, 0.3597, 0.1403, 0.3933, 0.3094, 0.3597, 0.3597, 0.3597, 0.3597, 0.3933, 0.3094, 0.4051, 0.25, 0.3933, 0.3094, 0.3933, 0.3094, 0.4051, 0.25, 0.3094, 0.3933, 0.25, 0.4051, 0.25, 0.4051, 0.3094, 0.3933, 0.1906, 0.3933, 0.1403, 0.3597, 0.1403, 0.3597, 0.1906, 0.3933, 0.3597, 0.3597, 0.3094, 0.3933, 0.3094, 0.3933, 0.3597, 0.3597, 0.25, 0.4051, 0.1906, 0.3933, 0.1906, 0.3933, 0.25, 0.4051, 0.1574, 0.3426, 0.1999, 0.3709, 0.1906, 0.3933, 0.1403, 0.3597, 0.1191, 0.25, 0.1291, 0.3001, 0.1067, 0.3094, 0.09488, 0.25, 0.1574, 0.1574, 0.1291, 0.1999, 0.1067, 0.1906, 0.1403, 0.1403, 0.25, 0.1191, 0.1999, 0.1291, 0.1906, 0.1067, 0.25, 0.09488, 0.3426, 0.1574, 0.3001, 0.1291, 0.3094, 0.1067, 0.3597, 0.1403, 0.3809, 0.25, 0.3709, 0.1999, 0.3933, 0.1906, 0.4051, 0.25, 0.3426, 0.3426, 0.3709, 0.3001, 0.3933, 0.3094, 0.3597, 0.3597, 0.25, 0.3809, 0.3001, 0.3709, 0.3094, 0.3933, 0.25, 0.4051, 0.1999, 0.3709, 0.25, 0.3809, 0.25, 0.4051, 0.1906, 0.3933, 0.1291, 0.3001, 0.1574, 0.3426, 0.1403, 0.3597, 0.1067, 0.3094, 0.1291, 0.1999, 0.1191, 0.25, 0.09488, 0.25, 0.1067, 0.1906, 0.1999, 0.1291, 0.1574, 0.1574, 0.1403, 0.1403, 0.1906, 0.1067, 0.3001, 0.1291, 0.25, 0.1191, 0.25, 0.09488, 0.3094, 0.1067, 0.3709, 0.1999, 0.3426, 0.1574, 0.3597, 0.1403, 0.3933, 0.1906, 0.3709, 0.3001, 0.3809, 0.25, 0.4051, 0.25, 0.3933, 0.3094, 0.3001, 0.3709, 0.3426, 0.3426, 0.3597, 0.3597, 0.3094, 0.3933, 0.3001, 0.3709, 0.25, 0.3809, 0.1999, 0.3709, 0.1574, 0.3426, 0.1291, 0.3001, 0.1191, 0.25, 0.1291, 0.1999, 0.1574, 0.1574, 0.1999, 0.1291, 0.25, 0.1191, 0.3001, 0.1291, 0.3426, 0.1574, 0.3709, 0.1999, 0.3809, 0.25, 0.3709, 0.3001, 0.3426, 0.3426, 0.3001, 0.1291, 0.3426, 0.1574, 0.3426, 0.1574, 0.3001, 0.1291, 0.25, 0.1191, 0.3001, 0.1291, 0.3001, 0.1291, 0.25, 0.1191, 0.3709, 0.1999, 0.3809, 0.25, 0.3809, 0.25, 0.3709, 0.1999, 0.3426, 0.1574, 0.3709, 0.1999, 0.3709, 0.1999, 0.3426, 0.1574, 0.3709, 0.3001, 0.3426, 0.3426, 0.3426, 0.3426, 0.3709, 0.3001, 0.3809, 0.25, 0.3709, 0.3001, 0.3709, 0.3001, 0.3809, 0.25, 0.3001, 0.3709, 0.25, 0.3809, 0.25, 0.3809, 0.3001, 0.3709, 0.1999, 0.3709, 0.1574, 0.3426, 0.1574, 0.3426, 0.1999, 0.3709, 0.3426, 0.3426, 0.3001, 0.3709, 0.3001, 0.3709, 0.3426, 0.3426, 0.25, 0.3809, 0.1999, 0.3709, 0.1999, 0.3709, 0.25, 0.3809, 0.1291, 0.3001, 0.1191, 0.25, 0.1191, 0.25, 0.1291, 0.3001, 0.1574, 0.3426, 0.1291, 0.3001, 0.1291, 0.3001, 0.1574, 0.3426, 0.1291, 0.1999, 0.1574, 0.1574, 0.1574, 0.1574, 0.1291, 0.1999, 0.1191, 0.25, 0.1291, 0.1999, 0.1291, 0.1999, 0.1191, 0.25, 0.1999, 0.1291, 0.25, 0.1191, 0.25, 0.1191, 0.1999, 0.1291, 1.0, 0.5654, 1.0, 0.6943, 0.9375, 0.6943, 0.9375, 0.5654, 1.0, 0.6943, 1.0, 0.8233, 0.9375, 0.8233, 0.9375, 0.6943, 0.875, 0.5654, 0.875, 0.6943, 0.8125, 0.6943, 0.8125, 0.5654, 0.875, 0.6943, 0.875, 0.8233, 0.8125, 0.8233, 0.8125, 0.6943, 0.0625, 0.5654, 0.0625, 0.6943, 0.0, 0.6943, 0.0, 0.5654, 0.0625, 0.6943, 0.0625, 0.8233, 0.0, 0.8233, 0.0, 0.6943, 0.125, 0.5654, 0.125, 0.6943, 0.0625, 0.6943, 0.0625, 0.5654, 0.125, 0.6943, 0.125, 0.8233, 0.0625, 0.8233, 0.0625, 0.6943, 0.1875, 0.5654, 0.1875, 0.6943, 0.125, 0.6943, 0.125, 0.5654, 0.1875, 0.6943, 0.1875, 0.8233, 0.125, 0.8233, 0.125, 0.6943, 0.25, 0.5654, 0.25, 0.6943, 0.1875, 0.6943, 0.1875, 0.5654, 0.25, 0.6943, 0.25, 0.8233, 0.1875, 0.8233, 0.1875, 0.6943, 0.3125, 0.5654, 0.3125, 0.6943, 0.25, 0.6943, 0.25, 0.5654, 0.3125, 0.6943, 0.3125, 0.8233, 0.25, 0.8233, 0.25, 0.6943, 0.375, 0.5654, 0.375, 0.6943, 0.3125, 0.6943, 0.3125, 0.5654, 0.375, 0.6943, 0.375, 0.8233, 0.3125, 0.8233, 0.3125, 0.6943, 0.4375, 0.5654, 0.4375, 0.6943, 0.375, 0.6943, 0.375, 0.5654, 0.4375, 0.6943, 0.4375, 0.8233, 0.375, 0.8233, 0.375, 0.6943, 0.5, 0.5654, 0.5, 0.6943, 0.4375, 0.6943, 0.4375, 0.5654, 0.5, 0.6943, 0.5, 0.8233, 0.4375, 0.8233, 0.4375, 0.6943, 0.5625, 0.5654, 0.5625, 0.6943, 0.5, 0.6943, 0.5, 0.5654, 0.5625, 0.6943, 0.5625, 0.8233, 0.5, 0.8233, 0.5, 0.6943, 0.625, 0.5654, 0.625, 0.6943, 0.5625, 0.6943, 0.5625, 0.5654, 0.625, 0.6943, 0.625, 0.8233, 0.5625, 0.8233, 0.5625, 0.6943, 0.6875, 0.5654, 0.6875, 0.6943, 0.625, 0.6943, 0.625, 0.5654, 0.6875, 0.6943, 0.6875, 0.8233, 0.625, 0.8233, 0.625, 0.6943, 0.75, 0.5654, 0.75, 0.6943, 0.6875, 0.6943, 0.6875, 0.5654, 0.75, 0.6943, 0.75, 0.8233, 0.6875, 0.8233, 0.6875, 0.6943, 0.8125, 0.5654, 0.8125, 0.6943, 0.75, 0.6943, 0.75, 0.5654, 0.8125, 0.6943, 0.8125, 0.8233, 0.75, 0.8233, 0.75, 0.6943, 0.9375, 0.5654, 0.9375, 0.6943, 0.875, 0.6943, 0.875, 0.5654, 0.9375, 0.6943, 0.9375, 0.8233, 0.875, 0.8233, 0.875, 0.6943])
me_cylinder_004.materials.append(mat_pear_vine)
me_cylinder_004.materials.append(mat_label)
me_cylinder_004.materials.append(mat_plug)
me_cylinder_004.use_remesh_fix_poles = True
me_cylinder_004.use_remesh_preserve_attributes = False
me_cylinder_004.use_mirror_vertex_groups = False
me_cylinder_004.update()

# ---- objects
ob_cylinder = bpy.data.objects.new('Cylinder', me_cylinder_004)

# ---- transforms, parenting, visibility, modifiers, constraints
ob_cylinder.location = (0.0, 0.0, 0.0)
ob_cylinder.lineart.crease_threshold = 0.0

# ---- collection membership
col_collection.objects.link(ob_cylinder)

# ---- scene / render settings (as saved in the file)
scene.frame_start = 1; scene.frame_end = 250; scene.frame_set(1)
scene.render.engine = 'CYCLES'
scene.cycles.use_denoising = False
scene.cycles.samples = 128
scene.cycles.sampling_pattern = 'TABULATED_SOBOL'
scene.cycles.use_adaptive_sampling = False
scene.cycles.use_light_tree = False
scene.view_settings.view_transform = 'Filmic'
bpy.context.view_layer.update()

# ---- added for rendering (the .blend has no active camera and no usable light): camera, sun
cam_auto = bpy.data.cameras.new('AutoCamera')
cam_auto.lens = 50.0
cam_auto.sensor_width = 36.0
cam_auto.clip_end = 1000.0
ob_auto_camera = bpy.data.objects.new('AutoCamera', cam_auto)
scene.collection.objects.link(ob_auto_camera)
ob_auto_camera.location = (6.98365, -8.38039, 9.08461)
ob_auto_camera.rotation_euler = (1.09748, -7.21219e-08, 0.694738)
scene.camera = ob_auto_camera
light_auto_sun = bpy.data.lights.new('AutoSun', 'SUN')
light_auto_sun.energy = 3.0
light_auto_sun.angle = 0.0523599
ob_auto_sun = bpy.data.objects.new('AutoSun', light_auto_sun)
scene.collection.objects.link(ob_auto_sun)
ob_auto_sun.rotation_euler = (0.872665, 0.174533, 0.523599)
bpy.context.view_layer.update()
